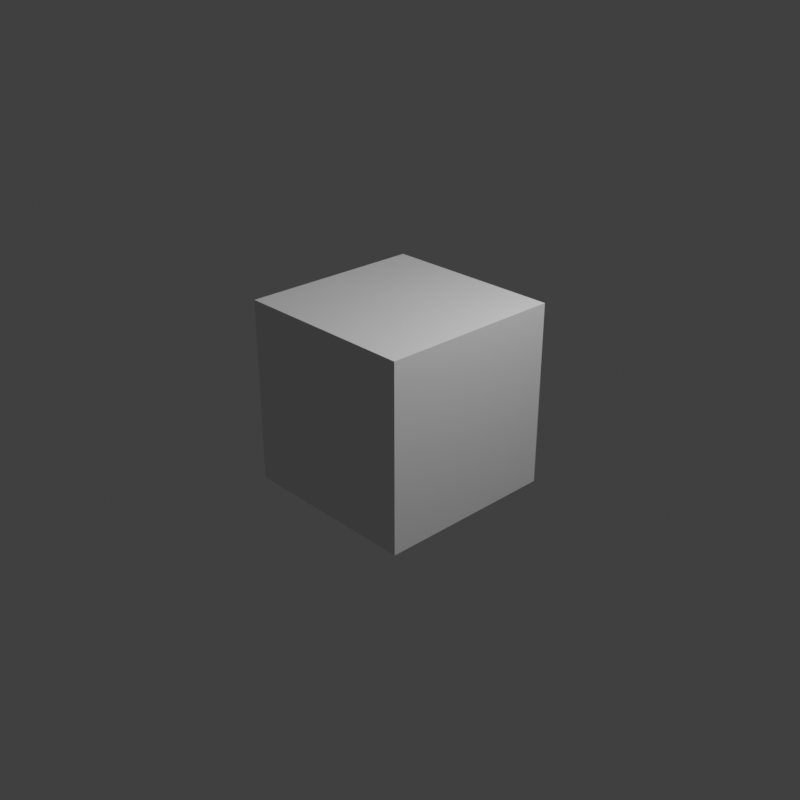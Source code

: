 # Source: hm7-met.blend  (saved by Blender 3.2.14; exported with 4.5.12 LTS)
import bpy
from mathutils import Matrix  # noqa: F401  (used for matrix-valued properties, if any)

bpy.ops.wm.read_factory_settings(use_empty=True)
scene = bpy.context.scene
scene.name = 'Scene'

# ---- collections
col_collection = bpy.data.collections.new('Collection'); scene.collection.children.link(col_collection)

# ---- materials (node trees are filled in below, after node groups)
mat_material = bpy.data.materials.new('Material')
mat_material.alpha_threshold = 0.0
mat_material.use_transparent_shadow = False
mat_material.line_color = (0.0, 0.0, 0.0, 1.0)

# ---- material node trees
mat_material.use_nodes = True; mat_material.node_tree.nodes.clear()
_N = mat_material.node_tree.nodes; _L = mat_material.node_tree.links
n0 = _N.new('ShaderNodeOutputMaterial'); n0.name = 'Material Output'; n0.location = (300, 300)
n1 = _N.new('ShaderNodeBsdfPrincipled'); n1.name = 'Principled BSDF'; n1.location = (10, 300)
n1.distribution = 'GGX'
n1.subsurface_method = 'RANDOM_WALK_SKIN'
n1.inputs[2].default_value = 0.4
n1.inputs[3].default_value = 1.45
n1.inputs[27].default_value = (0.0, 0.0, 0.0, 1.0)
n1.inputs[28].default_value = 1.0
_L.new(n1.outputs[0], n0.inputs[0])
n0.is_active_output = True

# ---- world
world_world = bpy.data.worlds.new('World'); scene.world = world_world
world_world.use_nodes = True; world_world.node_tree.nodes.clear()
_N = world_world.node_tree.nodes; _L = world_world.node_tree.links
n0 = _N.new('ShaderNodeOutputWorld'); n0.name = 'World Output'; n0.location = (300, 300)
n1 = _N.new('ShaderNodeBackground'); n1.name = 'Background'; n1.location = (10, 300)
n1.inputs[0].default_value = (0.05088, 0.05088, 0.05088, 1.0)
_L.new(n1.outputs[0], n0.inputs[0])
n0.is_active_output = True
world_world.color = (0.05088, 0.05088, 0.05088)
world_world.use_sun_shadow = False
world_world.sun_shadow_jitter_overblur = 0.0

# ---- cameras
cam_camera = bpy.data.cameras.new('Camera')
cam_camera.clip_end = 100.0
cam_camera.ortho_scale = 7.314

# ---- lights
light_light = bpy.data.lights.new('Light', 'POINT')
light_light.transmission_factor = 0.0
light_light.energy = 1000.0
light_light.shadow_soft_size = 0.1
light_light.shadow_maximum_resolution = 0.006
light_light.use_absolute_resolution = True

# ---- meshes
me_cube = bpy.data.meshes.new('Cube')
me_cube.from_pydata([(1.0, 1.0, 1.0), (1.0, 1.0, -1.0), (1.0, -1.0, 1.0), (1.0, -1.0, -1.0), (-1.0, 1.0, 1.0), (-1.0, 1.0, -1.0), (-1.0, -1.0, 1.0), (-1.0, -1.0, -1.0)], [], [(0, 4, 6, 2), (3, 2, 6, 7), (7, 6, 4, 5), (5, 1, 3, 7), (1, 0, 2, 3), (5, 4, 0, 1)])
_uv = me_cube.uv_layers.new(name='UVMap')
_uv.uv.foreach_set('vector', [0.625, 0.5, 0.875, 0.5, 0.875, 0.75, 0.625, 0.75, 0.375, 0.75, 0.625, 0.75, 0.625, 1.0, 0.375, 1.0, 0.375, 0.0, 0.625, 0.0, 0.625, 0.25, 0.375, 0.25, 0.125, 0.5, 0.375, 0.5, 0.375, 0.75, 0.125, 0.75, 0.375, 0.5, 0.625, 0.5, 0.625, 0.75, 0.375, 0.75, 0.375, 0.25, 0.625, 0.25, 0.625, 0.5, 0.375, 0.5])
me_cube.materials.append(mat_material)
me_cube.use_mirror_vertex_groups = False
me_cube.update()

# ---- objects
ob_cube = bpy.data.objects.new('Cube', me_cube)
ob_light = bpy.data.objects.new('Light', light_light)
ob_camera = bpy.data.objects.new('Camera', cam_camera)

# ---- transforms, parenting, visibility, modifiers, constraints
ob_cube.location = (0.0, 0.0, 0.0)
ob_cube.lock_rotations_4d = False
ob_cube.empty_display_type = 'ARROWS'
ob_cube.lineart.crease_threshold = 0.0
ob_light.location = (4.076, 1.005, 5.904)
ob_light.rotation_euler = (0.6503, 0.05522, 1.866)
ob_light.lock_rotations_4d = False
ob_light.empty_display_type = 'ARROWS'
ob_light.color = (0.0, 0.0, 0.0, 0.0)
ob_light.lineart.crease_threshold = 0.0
ob_camera.location = (7.359, -6.926, 4.958)
ob_camera.rotation_euler = (1.109, 0.0, 0.8149)
ob_camera.lock_rotations_4d = False
ob_camera.empty_display_type = 'ARROWS'
ob_camera.color = (0.0, 0.0, 0.0, 0.0)
ob_camera.display_type = 'WIRE'
ob_camera.lineart.crease_threshold = 0.0

# ---- collection membership
col_collection.objects.link(ob_cube)
col_collection.objects.link(ob_light)
col_collection.objects.link(ob_camera)

# ---- scene / render settings (as saved in the file)
scene.camera = ob_camera
scene.frame_start = 1; scene.frame_end = 250; scene.frame_set(1)
scene.render.engine = 'BLENDER_EEVEE_NEXT'
scene.render.resolution_x = 1024
scene.render.resolution_y = 1024
scene.cycles.sampling_pattern = 'TABULATED_SOBOL'
scene.cycles.use_light_tree = False
scene.view_settings.view_transform = 'Standard'
bpy.context.view_layer.update()
